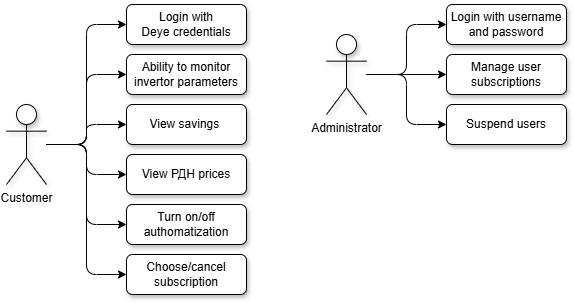

The diagram above was exported from draw.io. Its source (the exported page's mxGraphModel, read from the mxfile embedded in the PNG):
<mxGraphModel dx="950" dy="558" grid="1" gridSize="10" guides="1" tooltips="1" connect="1" arrows="1" fold="1" page="1" pageScale="1" pageWidth="827" pageHeight="1169" math="0" shadow="0">
  <root>
    <mxCell id="0" />
    <mxCell id="1" parent="0" />
    <mxCell id="vcVjqEUfCep8_Nyj0_gH-7" edge="1" parent="1" source="vcVjqEUfCep8_Nyj0_gH-1" style="edgeStyle=orthogonalEdgeStyle;rounded=1;orthogonalLoop=1;jettySize=auto;html=1;entryX=0;entryY=0.5;entryDx=0;entryDy=0;curved=0;" target="vcVjqEUfCep8_Nyj0_gH-3">
      <mxGeometry relative="1" as="geometry" />
    </mxCell>
    <mxCell id="vcVjqEUfCep8_Nyj0_gH-8" edge="1" parent="1" source="vcVjqEUfCep8_Nyj0_gH-1" style="edgeStyle=orthogonalEdgeStyle;rounded=1;orthogonalLoop=1;jettySize=auto;html=1;entryX=0;entryY=0.5;entryDx=0;entryDy=0;curved=0;" target="vcVjqEUfCep8_Nyj0_gH-4">
      <mxGeometry relative="1" as="geometry" />
    </mxCell>
    <mxCell id="vcVjqEUfCep8_Nyj0_gH-9" edge="1" parent="1" source="vcVjqEUfCep8_Nyj0_gH-1" style="edgeStyle=orthogonalEdgeStyle;rounded=1;orthogonalLoop=1;jettySize=auto;html=1;entryX=0;entryY=0.5;entryDx=0;entryDy=0;curved=0;" target="vcVjqEUfCep8_Nyj0_gH-5">
      <mxGeometry relative="1" as="geometry" />
    </mxCell>
    <mxCell id="vcVjqEUfCep8_Nyj0_gH-10" edge="1" parent="1" source="vcVjqEUfCep8_Nyj0_gH-1" style="edgeStyle=orthogonalEdgeStyle;rounded=1;orthogonalLoop=1;jettySize=auto;html=1;entryX=0;entryY=0.5;entryDx=0;entryDy=0;curved=0;" target="vcVjqEUfCep8_Nyj0_gH-6">
      <mxGeometry relative="1" as="geometry" />
    </mxCell>
    <mxCell id="vcVjqEUfCep8_Nyj0_gH-17" edge="1" parent="1" source="vcVjqEUfCep8_Nyj0_gH-1" style="edgeStyle=orthogonalEdgeStyle;rounded=1;orthogonalLoop=1;jettySize=auto;html=1;entryX=0;entryY=0.5;entryDx=0;entryDy=0;curved=0;" target="vcVjqEUfCep8_Nyj0_gH-16">
      <mxGeometry relative="1" as="geometry" />
    </mxCell>
    <mxCell id="vcVjqEUfCep8_Nyj0_gH-19" edge="1" parent="1" source="vcVjqEUfCep8_Nyj0_gH-1" style="edgeStyle=orthogonalEdgeStyle;rounded=1;orthogonalLoop=1;jettySize=auto;html=1;entryX=0;entryY=0.5;entryDx=0;entryDy=0;curved=0;" target="vcVjqEUfCep8_Nyj0_gH-18">
      <mxGeometry relative="1" as="geometry" />
    </mxCell>
    <mxCell id="vcVjqEUfCep8_Nyj0_gH-1" parent="1" style="shape=umlActor;verticalLabelPosition=bottom;verticalAlign=top;html=1;outlineConnect=0;textShadow=0;shadow=1;" value="Customer" vertex="1">
      <mxGeometry height="80" width="40" x="80" y="180" as="geometry" />
    </mxCell>
    <mxCell id="vcVjqEUfCep8_Nyj0_gH-3" parent="1" style="rounded=1;whiteSpace=wrap;html=1;shadow=1;glass=0;" value="Login with &lt;br&gt;Deye credentials" vertex="1">
      <mxGeometry height="40" width="120" x="200" y="80" as="geometry" />
    </mxCell>
    <mxCell id="vcVjqEUfCep8_Nyj0_gH-4" parent="1" style="rounded=1;whiteSpace=wrap;html=1;shadow=1;glass=0;" value="Ability to monitor invertor parameters" vertex="1">
      <mxGeometry height="40" width="120" x="200" y="130" as="geometry" />
    </mxCell>
    <mxCell id="vcVjqEUfCep8_Nyj0_gH-5" parent="1" style="rounded=1;whiteSpace=wrap;html=1;shadow=1;glass=0;" value="View savings&amp;nbsp;" vertex="1">
      <mxGeometry height="40" width="120" x="200" y="180" as="geometry" />
    </mxCell>
    <mxCell id="vcVjqEUfCep8_Nyj0_gH-6" parent="1" style="rounded=1;whiteSpace=wrap;html=1;shadow=1;glass=0;" value="View РДН prices" vertex="1">
      <mxGeometry height="40" width="120" x="200" y="230" as="geometry" />
    </mxCell>
    <mxCell id="vcVjqEUfCep8_Nyj0_gH-23" edge="1" parent="1" source="vcVjqEUfCep8_Nyj0_gH-13" style="edgeStyle=orthogonalEdgeStyle;rounded=1;orthogonalLoop=1;jettySize=auto;html=1;entryX=0;entryY=0.5;entryDx=0;entryDy=0;curved=0;" target="vcVjqEUfCep8_Nyj0_gH-14">
      <mxGeometry relative="1" as="geometry" />
    </mxCell>
    <mxCell id="vcVjqEUfCep8_Nyj0_gH-24" edge="1" parent="1" source="vcVjqEUfCep8_Nyj0_gH-13" style="edgeStyle=orthogonalEdgeStyle;rounded=1;orthogonalLoop=1;jettySize=auto;html=1;entryX=0;entryY=0.5;entryDx=0;entryDy=0;curved=0;" target="vcVjqEUfCep8_Nyj0_gH-15">
      <mxGeometry relative="1" as="geometry" />
    </mxCell>
    <mxCell id="vcVjqEUfCep8_Nyj0_gH-25" edge="1" parent="1" source="vcVjqEUfCep8_Nyj0_gH-13" style="edgeStyle=orthogonalEdgeStyle;rounded=1;orthogonalLoop=1;jettySize=auto;html=1;entryX=0;entryY=0.5;entryDx=0;entryDy=0;curved=0;" target="vcVjqEUfCep8_Nyj0_gH-20">
      <mxGeometry relative="1" as="geometry" />
    </mxCell>
    <mxCell id="vcVjqEUfCep8_Nyj0_gH-13" parent="1" style="shape=umlActor;verticalLabelPosition=bottom;verticalAlign=top;html=1;outlineConnect=0;textShadow=0;shadow=1;" value="Administrator" vertex="1">
      <mxGeometry height="80" width="40" x="400" y="110" as="geometry" />
    </mxCell>
    <mxCell id="vcVjqEUfCep8_Nyj0_gH-14" parent="1" style="rounded=1;whiteSpace=wrap;html=1;shadow=1;glass=0;" value="Login with username and password" vertex="1">
      <mxGeometry height="40" width="120" x="520" y="80" as="geometry" />
    </mxCell>
    <mxCell id="vcVjqEUfCep8_Nyj0_gH-15" parent="1" style="rounded=1;whiteSpace=wrap;html=1;shadow=1;glass=0;" value="Manage user subscriptions" vertex="1">
      <mxGeometry height="40" width="120" x="520" y="130" as="geometry" />
    </mxCell>
    <mxCell id="vcVjqEUfCep8_Nyj0_gH-16" parent="1" style="rounded=1;whiteSpace=wrap;html=1;shadow=1;glass=0;" value="Turn on/off authomatization" vertex="1">
      <mxGeometry height="40" width="120" x="200" y="280" as="geometry" />
    </mxCell>
    <mxCell id="vcVjqEUfCep8_Nyj0_gH-18" parent="1" style="rounded=1;whiteSpace=wrap;html=1;shadow=1;glass=0;" value="Choose/cancel subscription" vertex="1">
      <mxGeometry height="40" width="120" x="200" y="330" as="geometry" />
    </mxCell>
    <mxCell id="vcVjqEUfCep8_Nyj0_gH-20" parent="1" style="rounded=1;whiteSpace=wrap;html=1;shadow=1;glass=0;" value="Suspend users" vertex="1">
      <mxGeometry height="40" width="120" x="520" y="180" as="geometry" />
    </mxCell>
  </root>
</mxGraphModel>